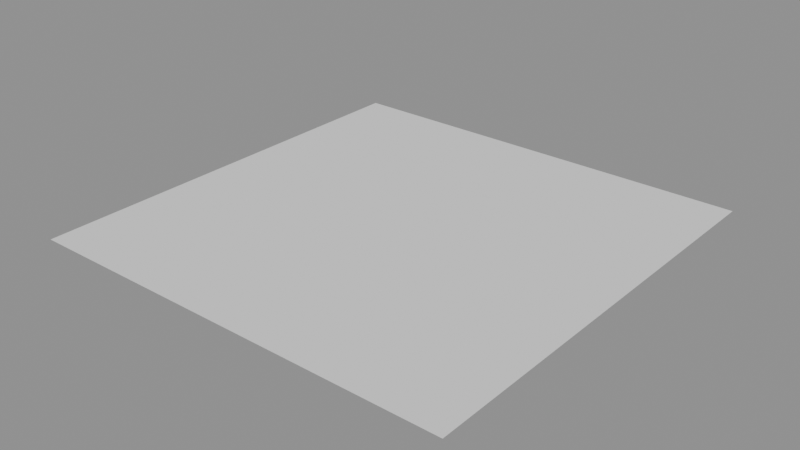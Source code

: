 # Source: rectangle.blend  (saved by Blender 4.0.36; exported with 4.5.12 LTS)
import bpy
from mathutils import Matrix  # noqa: F401  (used for matrix-valued properties, if any)

bpy.ops.wm.read_factory_settings(use_empty=True)
scene = bpy.context.scene
scene.name = 'Scene'

# ---- meshes
me_rectanglemesh = bpy.data.meshes.new('RectangleMesh')
me_rectanglemesh.from_pydata([(1.0, 1.0, 0.0), (1.0, -1.0, 0.0), (-1.0, -1.0, 0.0), (-1.0, 1.0, 0.0)], [], [(0, 1, 2, 3)])
me_rectanglemesh.update()

# ---- objects
ob_rectangle = bpy.data.objects.new('Rectangle', me_rectanglemesh)

# ---- transforms, parenting, visibility, modifiers, constraints
ob_rectangle.location = (0.0, 0.0, 0.0)

# ---- collection membership
scene.collection.objects.link(ob_rectangle)

# ---- scene / render settings (as saved in the file)
scene.frame_start = 1; scene.frame_end = 250; scene.frame_set(1)
scene.render.engine = 'BLENDER_EEVEE_NEXT'
scene.cycles.sampling_pattern = 'TABULATED_SOBOL'
bpy.context.view_layer.update()

# ---- added for rendering (the .blend has no active camera and no usable light): camera, sun + grey world if the file has none
cam_auto = bpy.data.cameras.new('AutoCamera')
cam_auto.lens = 50.0
cam_auto.sensor_width = 36.0
cam_auto.clip_end = 1000.0
ob_auto_camera = bpy.data.objects.new('AutoCamera', cam_auto)
scene.collection.objects.link(ob_auto_camera)
ob_auto_camera.location = (2.61693, -3.14032, 2.09354)
ob_auto_camera.rotation_euler = (1.09748, -7.21219e-08, 0.694738)
scene.camera = ob_auto_camera
light_auto_sun = bpy.data.lights.new('AutoSun', 'SUN')
light_auto_sun.energy = 3.0
light_auto_sun.angle = 0.0523599
ob_auto_sun = bpy.data.objects.new('AutoSun', light_auto_sun)
scene.collection.objects.link(ob_auto_sun)
ob_auto_sun.rotation_euler = (0.872665, 0.174533, 0.523599)
if scene.world is None:
    world_auto = bpy.data.worlds.new('AutoWorld')
    world_auto.color = (0.3, 0.3, 0.3)
    scene.world = world_auto
bpy.context.view_layer.update()
